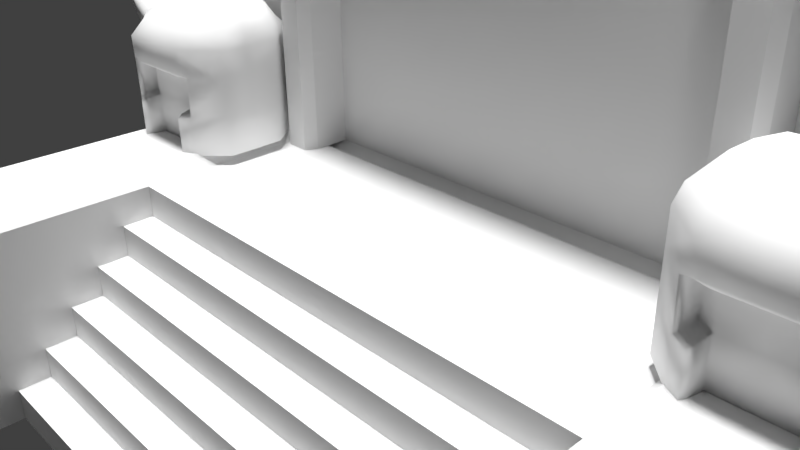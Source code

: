 # Source: portal.blend  (saved by Blender 2.77.0; exported with 4.5.12 LTS)
import bpy
from mathutils import Matrix  # noqa: F401  (used for matrix-valued properties, if any)

bpy.ops.wm.read_factory_settings(use_empty=True)
scene = bpy.context.scene
scene.name = 'Scene'

# ---- collections
col_collection_1 = bpy.data.collections.new('Collection 1'); scene.collection.children.link(col_collection_1)

# ---- materials (node trees are filled in below, after node groups)
mat_material = bpy.data.materials.new('Material')
mat_material.alpha_threshold = 0.0
mat_material.use_transparent_shadow = False
mat_material.roughness = 0.5
mat_material.line_color = (0.0, 0.0, 0.0, 1.0)

# ---- material node trees

# ---- world
world_world = bpy.data.worlds.new('World'); scene.world = world_world
world_world.color = (0.05088, 0.05088, 0.05088)
world_world.use_sun_shadow = False
world_world.sun_shadow_jitter_overblur = 0.0
world_world.cycles.sampling_method = 'MANUAL'

# ---- cameras
cam_camera = bpy.data.cameras.new('Camera')
cam_camera.clip_end = 100.0
cam_camera.lens = 35.0
cam_camera.sensor_width = 32.0
cam_camera.sensor_height = 18.0
cam_camera.ortho_scale = 7.314
cam_camera.dof.focus_distance = 0.0
cam_camera.dof.aperture_fstop = 128.0

# ---- lights
light_hemi_004 = bpy.data.lights.new('Hemi.004', 'SUN')
light_hemi_004.transmission_factor = 0.0
light_hemi_004.angle = 0.1993
light_hemi_004.energy = 1.0
light_hemi_004.shadow_buffer_clip_start = 0.5
light_hemi_004.shadow_soft_size = 0.1
light_hemi_004.shadow_cascade_max_distance = 1000.0
light_hemi_003 = bpy.data.lights.new('Hemi.003', 'SUN')
light_hemi_003.transmission_factor = 0.0
light_hemi_003.angle = 0.1993
light_hemi_003.energy = 1.0
light_hemi_003.shadow_buffer_clip_start = 0.5
light_hemi_003.shadow_soft_size = 0.1
light_hemi_003.shadow_cascade_max_distance = 1000.0
light_hemi_002 = bpy.data.lights.new('Hemi.002', 'SUN')
light_hemi_002.transmission_factor = 0.0
light_hemi_002.angle = 0.1993
light_hemi_002.energy = 1.0
light_hemi_002.shadow_buffer_clip_start = 0.5
light_hemi_002.shadow_soft_size = 0.1
light_hemi_002.shadow_cascade_max_distance = 1000.0
light_hemi_001 = bpy.data.lights.new('Hemi.001', 'SUN')
light_hemi_001.transmission_factor = 0.0
light_hemi_001.angle = 0.1993
light_hemi_001.energy = 1.0
light_hemi_001.shadow_buffer_clip_start = 0.5
light_hemi_001.shadow_soft_size = 0.1
light_hemi_001.shadow_cascade_max_distance = 1000.0
light_hemi = bpy.data.lights.new('Hemi', 'SUN')
light_hemi.transmission_factor = 0.0
light_hemi.angle = 0.1993
light_hemi.energy = 1.0
light_hemi.shadow_buffer_clip_start = 0.5
light_hemi.shadow_soft_size = 0.1
light_hemi.shadow_cascade_max_distance = 1000.0
light_lamp = bpy.data.lights.new('Lamp', 'POINT')
light_lamp.transmission_factor = 0.0
light_lamp.cutoff_distance = 30.0
light_lamp.energy = 100.0
light_lamp.shadow_buffer_clip_start = 1.001
light_lamp.shadow_soft_size = 0.1
light_lamp.shadow_maximum_resolution = 0.006
light_lamp.use_absolute_resolution = True

# ---- meshes
me_cube_004 = bpy.data.meshes.new('Cube.004')
me_cube_004.from_pydata([(0.0, 0.0, 2.1), (-1.0, 1.0, 0.0), (-1.0, -1.0, 0.0), (-1.3, -0.0009296, 0.0), (0.0, 0.0, -2.1), (0.0, 1.3, 0.0), (0.0, -1.3, 0.0), (1.0, 1.0, 0.0), (1.0, -1.0, 0.0), (1.3, -0.0009296, 0.0)], [], [(0, 5, 1), (0, 1, 3), (3, 2, 0), (0, 2, 6), (0, 7, 5), (0, 9, 7), (9, 0, 8), (0, 6, 8), (4, 1, 5), (4, 3, 1), (3, 4, 2), (4, 6, 2), (4, 5, 7), (4, 7, 9), (9, 8, 4), (4, 8, 6)])
_uv = me_cube_004.uv_layers.new(name='UVMap')
_uv.uv.foreach_set('vector', [0.11, 0.5858, 0.1106, 0.5858, 0.1106, 0.5864, 0.09927, 0.5793, 0.1003, 0.5793, 0.1003, 0.5803, 0.11, 0.5858, 0.1106, 0.5858, 0.1106, 0.5864, 0.09927, 0.5793, 0.1003, 0.5793, 0.1003, 0.5803, 0.09927, 0.5793, 0.1003, 0.5793, 0.1003, 0.5803, 0.11, 0.5858, 0.1106, 0.5858, 0.1106, 0.5864, 0.09927, 0.5793, 0.1003, 0.5793, 0.1003, 0.5803, 0.11, 0.5858, 0.1106, 0.5858, 0.1106, 0.5864, 0.11, 0.5858, 0.1106, 0.5858, 0.1106, 0.5864, 0.09927, 0.5793, 0.1003, 0.5793, 0.1003, 0.5803, 0.11, 0.5858, 0.1106, 0.5858, 0.1106, 0.5864, 0.09927, 0.5793, 0.1003, 0.5793, 0.1003, 0.5803, 0.09927, 0.5793, 0.1003, 0.5793, 0.1003, 0.5803, 0.11, 0.5858, 0.1106, 0.5858, 0.1106, 0.5864, 0.09927, 0.5793, 0.1003, 0.5793, 0.1003, 0.5803, 0.11, 0.5858, 0.1106, 0.5858, 0.1106, 0.5864])
me_cube_004.use_remesh_preserve_volume = False
me_cube_004.use_remesh_preserve_attributes = False
me_cube_004.use_mirror_vertex_groups = False
me_cube_004.update()
me_cube_003 = bpy.data.meshes.new('Cube.003')
me_cube_003.from_pydata([(-22.83, -4.267, -1.0), (-22.88, -4.267, 1.85), (-22.83, -3.167, -1.0), (-25.83, -1.667, 4.1), (-23.83, -3.167, -1.0), (-23.76, -3.946, 2.0), (-23.84, -4.796, -1.0), (-22.83, 0.6333, -1.0), (-22.93, -4.267, 4.0), (-23.83, 0.4333, -1.0), (-23.76, -3.946, 4.0), (-22.93, -5.167, 4.2), (-25.83, -1.667, 1.85), (-25.83, -1.667, -1.0), (-25.83, -3.367, 1.85), (-25.83, -3.367, -1.0), (-25.83, -3.367, 4.1), (-25.83, -1.667, 6.0), (-25.83, -3.367, 6.0), (-22.83, -1.167, -1.0), (-23.43, 3.533, 1.85), (-23.83, -1.167, -1.0), (-23.43, 3.533, -1.0), (-23.89, -4.771, 4.1), (-25.78, 0.5833, 1.85), (-25.78, 0.5833, -1.0), (-25.78, 0.5833, 4.1), (-25.78, 0.5833, 6.0), (-23.43, 3.533, 4.1), (-23.43, 3.533, 6.0), (-23.89, -4.771, 1.85), (-24.03, -3.167, -1.0), (-28.91, -1.602, 4.535), (-24.03, -1.167, -1.0), (-24.03, 0.4333, -1.0), (-23.03, -5.167, -1.0), (-23.03, -3.167, -1.0), (-23.03, -1.167, -1.0), (-23.03, 0.6333, -1.0), (-23.03, -5.167, 1.7), (-24.04, -5.142, -1.0), (-23.13, -5.567, 4.6), (-23.79, -5.354, 6.0), (-24.19, -5.117, 4.3), (-25.48, 0.7128, 7.0), (-24.09, -5.117, 1.65), (-23.27, 2.615, 7.0), (-25.57, -1.417, 7.0), (-23.23, -5.567, -1.0), (-23.23, -5.567, 1.5), (-23.02, -2.836, 8.0), (-23.12, -1.036, 8.6), (-25.57, -3.049, 7.0), (-24.86, -1.246, 8.0), (-23.52, 0.5844, 8.6), (-23.51, -4.482, 7.0), (-24.76, 0.5644, 8.0), (-23.42, 1.784, 8.0), (-18.83, -4.267, -1.0), (-18.78, -4.267, 1.85), (-18.83, -3.167, -1.0), (-20.83, 0.8333, -1.0), (-15.83, -1.667, 4.1), (-17.83, -3.167, -1.0), (-17.91, -3.946, 2.0), (-17.91, -4.846, -1.0), (-18.83, 0.6333, -1.0), (-20.83, -3.167, -1.0), (-20.83, -4.267, 1.85), (-20.83, -4.267, -1.0), (-18.73, -4.267, 4.0), (-17.83, 0.4333, -1.0), (-17.91, -3.946, 4.0), (-18.73, -5.167, 4.2), (-20.83, -4.267, 4.0), (-15.83, -1.667, 1.85), (-15.83, -1.667, -1.0), (-15.83, -3.367, 1.85), (-15.83, -3.367, -1.0), (-15.83, -3.367, 4.1), (-15.83, -1.667, 6.0), (-15.83, -3.367, 6.0), (-18.83, -1.167, -1.0), (-18.23, 3.533, 1.85), (-17.83, -1.167, -1.0), (-20.83, 3.833, 1.85), (-20.83, -1.167, -1.0), (-18.23, 3.533, -1.0), (-20.83, 3.833, -1.0), (-20.83, -5.167, 4.2), (-17.78, -4.771, 4.1), (-15.88, 0.5833, 1.85), (-15.88, 0.5833, -1.0), (-15.88, 0.5833, 4.1), (-15.88, 0.5833, 6.0), (-18.23, 3.533, 4.1), (-20.83, 3.833, 4.1), (-18.23, 3.533, 6.0), (-20.83, 3.833, 6.0), (-17.78, -4.771, 1.85), (-17.63, -3.167, -1.0), (-17.74, -4.746, -1.0), (-17.63, -1.167, -1.0), (-17.63, 0.4333, -1.0), (-18.63, -5.167, -1.0), (-18.63, -3.167, -1.0), (-18.63, -1.167, -1.0), (-18.63, 0.6333, -1.0), (-18.63, -5.167, 1.7), (-17.62, -5.142, -1.0), (-18.53, -5.567, 4.6), (-17.88, -5.354, 6.0), (-20.83, -5.567, 6.0), (-20.83, -5.567, 4.6), (-17.48, -5.117, 4.3), (-16.18, 0.7128, 7.0), (-17.58, -5.117, 1.65), (-18.4, 2.615, 7.0), (-20.83, 2.903, 7.0), (-16.09, -1.417, 7.0), (-18.43, -5.567, -1.0), (-18.43, -5.567, 1.5), (-18.64, -2.836, 8.0), (-18.55, -1.036, 8.6), (-16.09, -3.049, 7.0), (-20.83, -1.036, 8.6), (-20.83, -2.956, 8.0), (-16.81, -1.246, 8.0), (-18.15, 0.5844, 8.6), (-18.16, -4.482, 7.0), (-20.83, 0.7644, 8.6), (-16.91, 0.5644, 8.0), (-18.25, 1.784, 8.0), (-20.83, 1.964, 8.0), (-20.83, -5.263, 6.999), (-28.58, -1.602, 6.407), (-28.86, 0.6481, 4.527), (-28.53, 0.6481, 6.398), (-31.61, -1.096, 6.564), (-31.7, -1.096, 7.7), (-31.58, 0.2537, 6.567), (-31.68, 0.2537, 7.702)], [], [(36, 35, 6, 4), (39, 1, 5, 30), (68, 1, 0, 69), (31, 13, 33), (1, 68, 74, 8), (0, 2, 67, 69), (39, 30, 45, 49), (36, 4, 21, 37), (14, 12, 13, 15), (12, 14, 16, 3), (31, 6, 15, 13), (3, 16, 18, 17), (67, 2, 19, 86), (11, 89, 113, 41), (37, 21, 9, 38), (33, 13, 25, 34), (12, 3, 26, 24), (86, 19, 7, 61), (26, 3, 32, 136), (61, 7, 22, 88), (38, 9, 22), (34, 25, 22), (42, 112, 134, 55), (20, 22, 25, 24), (85, 20, 28, 96), (20, 85, 88, 22), (96, 28, 29, 98), (28, 20, 24, 26), (28, 26, 27, 29), (8, 74, 89, 11), (136, 32, 138, 140), (9, 34, 22), (21, 33, 34, 9), (4, 6, 31), (5, 10, 23, 30), (47, 52, 53), (23, 11, 41, 43), (4, 31, 33, 21), (52, 55, 50, 53), (13, 12, 24, 25), (15, 6, 40), (0, 1, 39, 35), (10, 8, 11, 23), (7, 38, 22), (19, 37, 38, 7), (35, 39, 49, 48), (46, 44, 56, 57), (5, 1, 8, 10), (2, 36, 37, 19), (118, 46, 57, 133), (2, 0, 35, 36), (29, 27, 44, 46), (45, 43, 16, 14), (41, 113, 112, 42), (98, 29, 46, 118), (16, 43, 42, 18), (27, 17, 47, 44), (40, 45, 14, 15), (48, 49, 45, 40), (43, 41, 42), (6, 35, 48, 40), (30, 23, 43, 45), (44, 47, 53, 56), (126, 125, 51, 50), (18, 42, 55, 52), (50, 51, 53), (55, 134, 126, 50), (51, 125, 130, 54), (54, 130, 133, 57), (56, 54, 57), (53, 51, 54, 56), (17, 18, 52, 47), (105, 63, 65, 104), (108, 99, 64, 59), (68, 69, 58, 59), (100, 102, 76), (59, 70, 74, 68), (58, 69, 67, 60), (108, 121, 116, 99), (105, 106, 84, 63), (77, 78, 76, 75), (75, 62, 79, 77), (100, 76, 78, 101), (62, 80, 81, 79), (67, 86, 82, 60), (73, 110, 113, 89), (106, 107, 71, 84), (102, 103, 92, 76), (75, 91, 93, 62), (86, 61, 66, 82), (62, 93, 94, 80), (61, 88, 87, 66), (107, 87, 71), (103, 87, 92), (111, 129, 134, 112), (83, 91, 92, 87), (85, 96, 95, 83), (83, 87, 88, 85), (96, 98, 97, 95), (95, 93, 91, 83), (95, 97, 94, 93), (70, 73, 89, 74), (101, 109, 65), (71, 87, 103), (84, 71, 103, 102), (63, 100, 101, 65), (64, 99, 90, 72), (119, 127, 124), (90, 114, 110, 73), (63, 84, 102, 100), (124, 127, 122, 129), (76, 92, 91, 75), (78, 109, 101), (58, 104, 108, 59), (72, 90, 73, 70), (66, 87, 107), (82, 66, 107, 106), (104, 120, 121, 108), (117, 132, 131, 115), (64, 72, 70, 59), (60, 82, 106, 105), (118, 133, 132, 117), (60, 105, 104, 58), (97, 117, 115, 94), (116, 77, 79, 114), (110, 111, 112, 113), (98, 118, 117, 97), (79, 81, 111, 114), (94, 115, 119, 80), (109, 78, 77, 116), (120, 109, 116, 121), (114, 111, 110), (65, 109, 120, 104), (99, 116, 114, 90), (115, 131, 127, 119), (126, 122, 123, 125), (81, 124, 129, 111), (122, 127, 123), (129, 122, 126, 134), (123, 128, 130, 125), (128, 132, 133, 130), (131, 132, 128), (127, 131, 128, 123), (80, 119, 124, 81), (17, 27, 137, 135), (3, 17, 135, 32), (27, 26, 136, 137), (138, 139, 141, 140), (135, 137, 141, 139), (32, 135, 139, 138), (137, 136, 140, 141)])
me_cube_003.polygons.foreach_set('use_smooth', [True] * 151)
_uv = me_cube_003.uv_layers.new(name='UVMap')
_uv.uv.foreach_set('vector', [0.09238, 0.6113, 0.09277, 0.6113, 0.09277, 0.6117, 0.09238, 0.6117, 0.1894, 0.6111, 0.1896, 0.6111, 0.1896, 0.6112, 0.1894, 0.6112, 0.1901, 0.6114, 0.1903, 0.6114, 0.1903, 0.6116, 0.1901, 0.6116, 0.09238, 0.6113, 0.09277, 0.6113, 0.09277, 0.6117, 0.1901, 0.6114, 0.1903, 0.6114, 0.1903, 0.6116, 0.1901, 0.6116, 0.09238, 0.6113, 0.09277, 0.6113, 0.09277, 0.6117, 0.09238, 0.6117, 0.09238, 0.6113, 0.09277, 0.6113, 0.09277, 0.6117, 0.09238, 0.6117, 0.09238, 0.6113, 0.09277, 0.6113, 0.09277, 0.6117, 0.09238, 0.6117, 0.09238, 0.6113, 0.09277, 0.6113, 0.09277, 0.6117, 0.09238, 0.6117, 0.09238, 0.6113, 0.09277, 0.6113, 0.09277, 0.6117, 0.09238, 0.6117, 0.09238, 0.6113, 0.09277, 0.6113, 0.09277, 0.6117, 0.09238, 0.6117, 0.09238, 0.6113, 0.09277, 0.6113, 0.09277, 0.6117, 0.09238, 0.6117, 0.09238, 0.6113, 0.09277, 0.6113, 0.09277, 0.6117, 0.09238, 0.6117, 0.09238, 0.6113, 0.09277, 0.6113, 0.09277, 0.6117, 0.09238, 0.6117, 0.09238, 0.6113, 0.09277, 0.6113, 0.09277, 0.6117, 0.09238, 0.6117, 0.09238, 0.6113, 0.09277, 0.6113, 0.09277, 0.6117, 0.09238, 0.6117, 0.09238, 0.6113, 0.09277, 0.6113, 0.09277, 0.6117, 0.09238, 0.6117, 0.09238, 0.6113, 0.09277, 0.6113, 0.09277, 0.6117, 0.09238, 0.6117, 0.09238, 0.6113, 0.09277, 0.6113, 0.09277, 0.6117, 0.09238, 0.6117, 0.09238, 0.6113, 0.09277, 0.6113, 0.09277, 0.6117, 0.09238, 0.6117, 0.09238, 0.6113, 0.09277, 0.6113, 0.09277, 0.6117, 0.09238, 0.6113, 0.09277, 0.6113, 0.09277, 0.6117, 0.09238, 0.6113, 0.09277, 0.6113, 0.09277, 0.6117, 0.09238, 0.6117, 0.09238, 0.6113, 0.09277, 0.6113, 0.09277, 0.6117, 0.09238, 0.6117, 0.09238, 0.6113, 0.09277, 0.6113, 0.09277, 0.6117, 0.09238, 0.6117, 0.09238, 0.6113, 0.09277, 0.6113, 0.09277, 0.6117, 0.09238, 0.6117, 0.09238, 0.6113, 0.09277, 0.6113, 0.09277, 0.6117, 0.09238, 0.6117, 0.09238, 0.6113, 0.09277, 0.6113, 0.09277, 0.6117, 0.09238, 0.6117, 0.09238, 0.6113, 0.09277, 0.6113, 0.09277, 0.6117, 0.09238, 0.6117, 0.1894, 0.6111, 0.1896, 0.6111, 0.1896, 0.6112, 0.1894, 0.6112, 0.09238, 0.6113, 0.09277, 0.6113, 0.09277, 0.6117, 0.09238, 0.6117, 0.09238, 0.6113, 0.09277, 0.6113, 0.09277, 0.6117, 0.09238, 0.6113, 0.09277, 0.6113, 0.09277, 0.6117, 0.09238, 0.6117, 0.09238, 0.6113, 0.09277, 0.6113, 0.09277, 0.6117, 0.1894, 0.6111, 0.1896, 0.6111, 0.1896, 0.6112, 0.1894, 0.6112, 0.09238, 0.6113, 0.09277, 0.6113, 0.09277, 0.6117, 0.09238, 0.6113, 0.09277, 0.6113, 0.09277, 0.6117, 0.09238, 0.6117, 0.09238, 0.6113, 0.09277, 0.6113, 0.09277, 0.6117, 0.09238, 0.6117, 0.09238, 0.6113, 0.09277, 0.6113, 0.09277, 0.6117, 0.09238, 0.6117, 0.09238, 0.6113, 0.09277, 0.6113, 0.09277, 0.6117, 0.09238, 0.6117, 0.09238, 0.6113, 0.09277, 0.6113, 0.09277, 0.6117, 0.1894, 0.6111, 0.1896, 0.6111, 0.1896, 0.6112, 0.1894, 0.6112, 0.1894, 0.6111, 0.1896, 0.6111, 0.1896, 0.6112, 0.1894, 0.6112, 0.09238, 0.6113, 0.09277, 0.6113, 0.09277, 0.6117, 0.09238, 0.6113, 0.09277, 0.6113, 0.09277, 0.6117, 0.09238, 0.6117, 0.09238, 0.6113, 0.09277, 0.6113, 0.09277, 0.6117, 0.09238, 0.6117, 0.09238, 0.6113, 0.09277, 0.6113, 0.09277, 0.6117, 0.09238, 0.6117, 0.1901, 0.6114, 0.1903, 0.6114, 0.1903, 0.6116, 0.1901, 0.6116, 0.09238, 0.6113, 0.09277, 0.6113, 0.09277, 0.6117, 0.09238, 0.6117, 0.09238, 0.6113, 0.09277, 0.6113, 0.09277, 0.6117, 0.09238, 0.6117, 0.09238, 0.6113, 0.09277, 0.6113, 0.09277, 0.6117, 0.09238, 0.6117, 0.09238, 0.6113, 0.09277, 0.6113, 0.09277, 0.6117, 0.09238, 0.6117, 0.09238, 0.6113, 0.09277, 0.6113, 0.09277, 0.6117, 0.09238, 0.6117, 0.09238, 0.6113, 0.09277, 0.6113, 0.09277, 0.6117, 0.09238, 0.6117, 0.09238, 0.6113, 0.09277, 0.6113, 0.09277, 0.6117, 0.09238, 0.6117, 0.09238, 0.6113, 0.09277, 0.6113, 0.09277, 0.6117, 0.09238, 0.6117, 0.09238, 0.6113, 0.09277, 0.6113, 0.09277, 0.6117, 0.09238, 0.6117, 0.09238, 0.6113, 0.09277, 0.6113, 0.09277, 0.6117, 0.09238, 0.6117, 0.09238, 0.6113, 0.09277, 0.6113, 0.09277, 0.6117, 0.09238, 0.6117, 0.09238, 0.6113, 0.09277, 0.6113, 0.09277, 0.6117, 0.09238, 0.6113, 0.09277, 0.6113, 0.09277, 0.6117, 0.09238, 0.6117, 0.09238, 0.6113, 0.09277, 0.6113, 0.09277, 0.6117, 0.09238, 0.6117, 0.09238, 0.6113, 0.09277, 0.6113, 0.09277, 0.6117, 0.09238, 0.6117, 0.09238, 0.6113, 0.09277, 0.6113, 0.09277, 0.6117, 0.09238, 0.6117, 0.09238, 0.6113, 0.09277, 0.6113, 0.09277, 0.6117, 0.09238, 0.6117, 0.09238, 0.6113, 0.09277, 0.6113, 0.09277, 0.6117, 0.09238, 0.6113, 0.09277, 0.6113, 0.09277, 0.6117, 0.09238, 0.6117, 0.09238, 0.6113, 0.09277, 0.6113, 0.09277, 0.6117, 0.09238, 0.6117, 0.09238, 0.6113, 0.09277, 0.6113, 0.09277, 0.6117, 0.09238, 0.6117, 0.09238, 0.6113, 0.09277, 0.6113, 0.09277, 0.6117, 0.09238, 0.6113, 0.09277, 0.6113, 0.09277, 0.6117, 0.09238, 0.6117, 0.09238, 0.6113, 0.09277, 0.6113, 0.09277, 0.6117, 0.09238, 0.6117, 0.09238, 0.6113, 0.09277, 0.6113, 0.09277, 0.6117, 0.09238, 0.6117, 0.1894, 0.6111, 0.1896, 0.6111, 0.1896, 0.6112, 0.1894, 0.6112, 0.1901, 0.6114, 0.1903, 0.6114, 0.1903, 0.6116, 0.1901, 0.6116, 0.09238, 0.6113, 0.09277, 0.6113, 0.09277, 0.6117, 0.1901, 0.6114, 0.1903, 0.6114, 0.1903, 0.6116, 0.1901, 0.6116, 0.09238, 0.6113, 0.09277, 0.6113, 0.09277, 0.6117, 0.09238, 0.6117, 0.09238, 0.6113, 0.09277, 0.6113, 0.09277, 0.6117, 0.09238, 0.6117, 0.09238, 0.6113, 0.09277, 0.6113, 0.09277, 0.6117, 0.09238, 0.6117, 0.09238, 0.6113, 0.09277, 0.6113, 0.09277, 0.6117, 0.09238, 0.6117, 0.09238, 0.6113, 0.09277, 0.6113, 0.09277, 0.6117, 0.09238, 0.6117, 0.09238, 0.6113, 0.09277, 0.6113, 0.09277, 0.6117, 0.09238, 0.6117, 0.09238, 0.6113, 0.09277, 0.6113, 0.09277, 0.6117, 0.09238, 0.6117, 0.09238, 0.6113, 0.09277, 0.6113, 0.09277, 0.6117, 0.09238, 0.6117, 0.09238, 0.6113, 0.09277, 0.6113, 0.09277, 0.6117, 0.09238, 0.6117, 0.09238, 0.6113, 0.09277, 0.6113, 0.09277, 0.6117, 0.09238, 0.6117, 0.09238, 0.6113, 0.09277, 0.6113, 0.09277, 0.6117, 0.09238, 0.6117, 0.09238, 0.6113, 0.09277, 0.6113, 0.09277, 0.6117, 0.09238, 0.6117, 0.09238, 0.6113, 0.09277, 0.6113, 0.09277, 0.6117, 0.09238, 0.6117, 0.09238, 0.6113, 0.09277, 0.6113, 0.09277, 0.6117, 0.09238, 0.6117, 0.09238, 0.6113, 0.09277, 0.6113, 0.09277, 0.6117, 0.09238, 0.6117, 0.09238, 0.6113, 0.09277, 0.6113, 0.09277, 0.6117, 0.09238, 0.6113, 0.09277, 0.6113, 0.09277, 0.6117, 0.09238, 0.6113, 0.09277, 0.6113, 0.09277, 0.6117, 0.09238, 0.6117, 0.09238, 0.6113, 0.09277, 0.6113, 0.09277, 0.6117, 0.09238, 0.6117, 0.09238, 0.6113, 0.09277, 0.6113, 0.09277, 0.6117, 0.09238, 0.6117, 0.09238, 0.6113, 0.09277, 0.6113, 0.09277, 0.6117, 0.09238, 0.6117, 0.09238, 0.6113, 0.09277, 0.6113, 0.09277, 0.6117, 0.09238, 0.6117, 0.09238, 0.6113, 0.09277, 0.6113, 0.09277, 0.6117, 0.09238, 0.6117, 0.09238, 0.6113, 0.09277, 0.6113, 0.09277, 0.6117, 0.09238, 0.6117, 0.1894, 0.6111, 0.1896, 0.6111, 0.1896, 0.6112, 0.1894, 0.6112, 0.09238, 0.6113, 0.09277, 0.6113, 0.09277, 0.6117, 0.09238, 0.6113, 0.09277, 0.6113, 0.09277, 0.6117, 0.09238, 0.6113, 0.09277, 0.6113, 0.09277, 0.6117, 0.09238, 0.6117, 0.09238, 0.6113, 0.09277, 0.6113, 0.09277, 0.6117, 0.09238, 0.6117, 0.1894, 0.6111, 0.1896, 0.6111, 0.1896, 0.6112, 0.1894, 0.6112, 0.09238, 0.6113, 0.09277, 0.6113, 0.09277, 0.6117, 0.09238, 0.6113, 0.09277, 0.6113, 0.09277, 0.6117, 0.09238, 0.6117, 0.09238, 0.6113, 0.09277, 0.6113, 0.09277, 0.6117, 0.09238, 0.6117, 0.09238, 0.6113, 0.09277, 0.6113, 0.09277, 0.6117, 0.09238, 0.6117, 0.09238, 0.6113, 0.09277, 0.6113, 0.09277, 0.6117, 0.09238, 0.6117, 0.09238, 0.6113, 0.09277, 0.6113, 0.09277, 0.6117, 0.1894, 0.6111, 0.1896, 0.6111, 0.1896, 0.6112, 0.1894, 0.6112, 0.1894, 0.6111, 0.1896, 0.6111, 0.1896, 0.6112, 0.1894, 0.6112, 0.09238, 0.6113, 0.09277, 0.6113, 0.09277, 0.6117, 0.09238, 0.6113, 0.09277, 0.6113, 0.09277, 0.6117, 0.09238, 0.6117, 0.09238, 0.6113, 0.09277, 0.6113, 0.09277, 0.6117, 0.09238, 0.6117, 0.09238, 0.6113, 0.09277, 0.6113, 0.09277, 0.6117, 0.09238, 0.6117, 0.1901, 0.6114, 0.1903, 0.6114, 0.1903, 0.6116, 0.1901, 0.6116, 0.09238, 0.6113, 0.09277, 0.6113, 0.09277, 0.6117, 0.09238, 0.6117, 0.09238, 0.6113, 0.09277, 0.6113, 0.09277, 0.6117, 0.09238, 0.6117, 0.09238, 0.6113, 0.09277, 0.6113, 0.09277, 0.6117, 0.09238, 0.6117, 0.09238, 0.6113, 0.09277, 0.6113, 0.09277, 0.6117, 0.09238, 0.6117, 0.09238, 0.6113, 0.09277, 0.6113, 0.09277, 0.6117, 0.09238, 0.6117, 0.09238, 0.6113, 0.09277, 0.6113, 0.09277, 0.6117, 0.09238, 0.6117, 0.09238, 0.6113, 0.09277, 0.6113, 0.09277, 0.6117, 0.09238, 0.6117, 0.09238, 0.6113, 0.09277, 0.6113, 0.09277, 0.6117, 0.09238, 0.6117, 0.09238, 0.6113, 0.09277, 0.6113, 0.09277, 0.6117, 0.09238, 0.6117, 0.09238, 0.6113, 0.09277, 0.6113, 0.09277, 0.6117, 0.09238, 0.6117, 0.09238, 0.6113, 0.09277, 0.6113, 0.09277, 0.6117, 0.09238, 0.6117, 0.09238, 0.6113, 0.09277, 0.6113, 0.09277, 0.6117, 0.09238, 0.6113, 0.09277, 0.6113, 0.09277, 0.6117, 0.09238, 0.6117, 0.09238, 0.6113, 0.09277, 0.6113, 0.09277, 0.6117, 0.09238, 0.6117, 0.09238, 0.6113, 0.09277, 0.6113, 0.09277, 0.6117, 0.09238, 0.6117, 0.09238, 0.6113, 0.09277, 0.6113, 0.09277, 0.6117, 0.09238, 0.6117, 0.09238, 0.6113, 0.09277, 0.6113, 0.09277, 0.6117, 0.09238, 0.6117, 0.09238, 0.6113, 0.09277, 0.6113, 0.09277, 0.6117, 0.09238, 0.6113, 0.09277, 0.6113, 0.09277, 0.6117, 0.09238, 0.6117, 0.09238, 0.6113, 0.09277, 0.6113, 0.09277, 0.6117, 0.09238, 0.6117, 0.09238, 0.6113, 0.09277, 0.6113, 0.09277, 0.6117, 0.09238, 0.6117, 0.09238, 0.6113, 0.09277, 0.6113, 0.09277, 0.6117, 0.09238, 0.6113, 0.09277, 0.6113, 0.09277, 0.6117, 0.09238, 0.6117, 0.09238, 0.6113, 0.09277, 0.6113, 0.09277, 0.6117, 0.09238, 0.6117, 0.09238, 0.6113, 0.09277, 0.6113, 0.09277, 0.6117, 0.09238, 0.6117, 0.09238, 0.6113, 0.09277, 0.6113, 0.09277, 0.6117, 0.09238, 0.6117, 0.09238, 0.6113, 0.09277, 0.6113, 0.09277, 0.6117, 0.09238, 0.6117, 0.09238, 0.6113, 0.09277, 0.6113, 0.09277, 0.6117, 0.09238, 0.6117, 0.09238, 0.6113, 0.09277, 0.6113, 0.09277, 0.6117, 0.09238, 0.6117, 0.09238, 0.6113, 0.09277, 0.6113, 0.09277, 0.6117, 0.09238, 0.6117, 0.09238, 0.6113, 0.09277, 0.6113, 0.09277, 0.6117, 0.09238, 0.6117])
me_cube_003.use_remesh_preserve_volume = False
me_cube_003.use_remesh_preserve_attributes = False
me_cube_003.use_mirror_vertex_groups = False
me_cube_003.update()
me_cube_002 = bpy.data.meshes.new('Cube.002')
me_cube_002.from_pydata([(0.0, 0.0, 2.1), (-1.0, 1.0, 0.0), (-1.0, -1.0, 0.0), (-1.3, -0.0009296, 0.0), (0.0, 0.0, -2.1), (0.0, 1.3, 0.0), (0.0, -1.3, 0.0), (1.0, 1.0, 0.0), (1.0, -1.0, 0.0), (1.3, -0.0009296, 0.0)], [], [(0, 5, 1), (0, 1, 3), (3, 2, 0), (0, 2, 6), (0, 7, 5), (0, 9, 7), (9, 0, 8), (0, 6, 8), (4, 1, 5), (4, 3, 1), (3, 4, 2), (4, 6, 2), (4, 5, 7), (4, 7, 9), (9, 8, 4), (4, 8, 6)])
_uv = me_cube_002.uv_layers.new(name='UVMap')
_uv.uv.foreach_set('vector', [0.11, 0.5858, 0.1106, 0.5858, 0.1106, 0.5864, 0.09927, 0.5793, 0.1003, 0.5793, 0.1003, 0.5803, 0.11, 0.5858, 0.1106, 0.5858, 0.1106, 0.5864, 0.09927, 0.5793, 0.1003, 0.5793, 0.1003, 0.5803, 0.09927, 0.5793, 0.1003, 0.5793, 0.1003, 0.5803, 0.11, 0.5858, 0.1106, 0.5858, 0.1106, 0.5864, 0.09927, 0.5793, 0.1003, 0.5793, 0.1003, 0.5803, 0.11, 0.5858, 0.1106, 0.5858, 0.1106, 0.5864, 0.11, 0.5858, 0.1106, 0.5858, 0.1106, 0.5864, 0.09927, 0.5793, 0.1003, 0.5793, 0.1003, 0.5803, 0.11, 0.5858, 0.1106, 0.5858, 0.1106, 0.5864, 0.09927, 0.5793, 0.1003, 0.5793, 0.1003, 0.5803, 0.09927, 0.5793, 0.1003, 0.5793, 0.1003, 0.5803, 0.11, 0.5858, 0.1106, 0.5858, 0.1106, 0.5864, 0.09927, 0.5793, 0.1003, 0.5793, 0.1003, 0.5803, 0.11, 0.5858, 0.1106, 0.5858, 0.1106, 0.5864])
me_cube_002.use_remesh_preserve_volume = False
me_cube_002.use_remesh_preserve_attributes = False
me_cube_002.use_mirror_vertex_groups = False
me_cube_002.update()
me_cube = bpy.data.meshes.new('Cube')
me_cube.from_pydata([(0.0, -2.0, -1.0), (0.0, 4.0, -0.5), (-4.0, -1.0, -0.5), (-4.0, 2.0, -0.5), (-4.0, 2.0, -1.0), (-4.0, -1.0, -1.0), (-4.0, -1.0, 0.0), (-4.0, 2.0, 0.0), (0.0, 4.0, -1.0), (0.0, -1.0, -0.5), (0.0, 2.0, 0.0), (0.0, -1.0, 0.0), (-4.0, -2.0, -1.0), (-4.0, 2.4, -0.5), (-4.0, 2.0, -1.5), (-4.0, -1.0, -1.5), (-4.0, -2.0, -1.5), (-4.0, 2.4, -1.0), (-4.0, 2.0, -2.0), (-4.0, -1.0, -2.0), (0.0, -2.0, -1.5), (-4.0, 2.4, 4.768e-08), (-4.0, 2.0, -2.5), (-4.0, -1.0, -2.5), (0.0, -1.0, -3.0), (0.0, 2.0, -3.0), (-4.0, 2.0, -3.0), (-4.0, -1.0, -3.0), (0.0, -1.5, -1.0), (-4.0, -1.5, -0.5), (-4.0, -1.5, -1.0), (0.0, -1.5, -0.5), (0.0, -2.5, -2.0), (-4.0, -1.5, -1.5), (-4.0, -2.5, -1.5), (-4.0, -1.5, -2.0), (0.0, -2.5, -1.5), (-4.0, -1.5, -2.5), (0.0, -1.5, -3.0), (-4.0, -1.5, -3.0), (-4.0, -2.0, -2.0), (-4.0, -2.0, -2.5), (0.0, -2.0, -3.0), (-4.0, -2.0, -3.0), (-4.0, -2.5, -2.0), (0.0, -3.5, -2.5), (-4.0, -2.5, -2.5), (0.0, -2.5, -3.0), (-4.0, -2.5, -3.0), (0.0, -3.0, -2.0), (-4.0, -3.0, -2.0), (0.0, -3.0, -2.5), (-4.0, -3.0, -2.5), (0.0, -3.0, -3.0), (-4.0, -3.0, -3.0), (-4.0, -3.5, -2.5), (0.0, -3.5, -3.0), (-4.0, -3.5, -3.0), (-6.0, -1.0, -0.5), (-6.0, 2.0, -0.5), (-6.0, 2.0, -1.0), (-6.0, -1.0, -1.0), (-6.0, -1.0, -3.179e-07), (-6.0, 2.0, -3.179e-07), (-6.0, 2.0, -1.5), (-6.0, -1.0, -1.5), (-6.0, 2.0, -2.0), (-6.0, -1.0, -2.0), (-6.0, 2.0, -2.5), (-6.0, -1.0, -2.5), (-6.0, 2.0, -3.0), (-6.0, -1.0, -3.0), (-4.2, 2.0, -3.0), (-4.2, 2.0, 0.2), (-4.2, -1.0, 0.2), (-4.2, -1.0, -3.0), (-5.82, 2.0, -3.0), (-5.82, -1.0, -3.0), (-5.82, 2.0, 0.2), (-5.82, -1.0, 0.2), (-4.0, -3.5, -0.5), (-4.0, -3.5, -1.0), (-4.0, -3.5, 1.159e-07), (-4.0, -3.5, -1.5), (-4.0, -3.5, -2.0), (-4.0, -3.5, -2.5), (-4.0, -3.5, -3.0), (-6.0, -3.5, -0.5), (-6.0, -3.5, -1.0), (-6.0, -3.5, -2.02e-07), (-6.0, -3.5, -1.5), (-6.0, -3.5, -2.0), (-6.0, -3.5, -2.5), (-6.0, -3.5, -3.0), (-6.0, -4.94, -1.257e-07), (-4.0, -4.94, -0.5), (-4.2, -3.5, 0.2), (-6.0, -4.94, -0.5), (-4.0, -4.94, -1.0), (-4.2, -3.5, -3.0), (-6.0, -4.94, -1.0), (-4.2, -4.94, -3.0), (-4.0, -4.94, -1.5), (-5.82, -3.5, -3.0), (-5.82, -4.94, -3.0), (-6.0, -4.94, -1.5), (-5.82, -3.5, 0.2), (-6.0, -4.94, -2.0), (-4.2, -5.1, -2.5), (-4.2, -5.1, -2.0), (-4.2, -5.1, -0.5), (-4.2, -5.1, -1.0), (-4.2, -5.1, -3.0), (-4.2, -5.1, -1.5), (-5.82, -5.1, -2.0), (-5.82, -5.1, -0.5), (-5.82, -5.1, -3.0), (-5.82, -5.1, -1.5), (-5.82, -5.1, -2.5), (-5.82, -5.1, -1.0), (-4.0, -4.94, -3.0), (-4.0, -4.94, 1.922e-07), (-4.2, -4.94, 0.2), (-5.82, -4.94, 0.2), (-4.0, -4.94, -2.5), (-4.0, -4.94, -2.0), (-6.0, -4.94, -2.5), (-6.0, -4.94, -3.0), (-4.2, -5.1, 2.086e-07), (-5.82, -5.1, -5.96e-08), (-4.2, 2.2, -3.0), (-4.2, 2.2, 0.0), (-6.0, 3.8, -3.835e-08), (-6.0, 3.8, -1.0), (-6.0, 3.8, -0.5), (-4.0, 3.8, -3.0), (-4.0, 3.8, -2.5), (-5.82, 2.2, -3.0), (-4.0, 3.8, -2.0), (-5.82, 2.2, -2.533e-07), (-4.0, 3.8, -1.5), (-4.0, 3.8, 2.795e-07), (-4.0, 3.8, -1.0), (-4.0, 3.8, -0.5), (-4.0, 2.4, -0.5), (-4.0, 2.4, -1.0), (-4.0, 2.4, 5.702e-08), (-4.0, 2.4, -1.5), (-4.0, 2.4, -2.0), (-4.0, 2.4, -2.5), (-4.0, 2.4, -3.0), (-6.0, 2.4, -0.5), (-6.0, 2.4, -1.0), (-6.0, 2.4, -2.609e-07), (-6.0, 2.4, -1.5), (-6.0, 2.4, -2.0), (-6.0, 2.4, -2.5), (-6.0, 2.4, -3.0), (-4.2, 2.4, -3.0), (-4.0, 2.2, -0.1), (-5.82, 2.4, -3.0), (-4.0, 2.2, -1.0), (-4.2, 2.2, -3.0), (-4.2, 2.2, -2.5), (-6.0, 3.8, -1.5), (-6.0, 3.8, -2.0), (-6.0, 3.8, -2.5), (-6.0, 3.8, -3.0), (-4.2, 3.8, -3.0), (-4.0, 2.2, -0.5), (-5.82, 3.8, -3.0), (-4.0, 3.8, -1.0), (-4.2, 2.2, -2.0), (-4.2, 2.2, -1.5), (-4.2, 2.2, -1.0), (-4.2, 2.2, -0.5), (-4.2, 4.0, -3.0), (-4.2, 4.0, 2.861e-07), (-4.2, 4.0, -0.5), (-4.2, 4.0, -2.5), (-4.2, 4.0, -2.0), (-4.2, 4.0, -1.5), (-4.2, 4.0, -1.0), (-5.82, 4.0, -3.0), (-5.82, 4.0, -0.5), (-5.82, 4.0, 3.278e-08), (-5.82, 4.0, -2.5), (-5.82, 4.0, -2.0), (-5.82, 4.0, -1.5), (-5.82, 4.0, -1.0), (-5.82, 2.2, -0.5), (-5.82, 2.2, -1.0), (-5.82, 2.2, -1.5), (-5.82, 2.2, -2.0), (-5.82, 2.2, -2.5), (-5.82, 2.2, -3.0), (-4.2, 2.2, 4.0), (-6.0, 3.8, 4.0), (-5.82, 2.2, 4.0), (-4.0, 3.8, 4.0), (-4.0, 2.4, 4.0), (-6.0, 2.4, 4.0), (-4.2, 2.4, 4.2), (-5.82, 2.4, 4.2), (-4.2, 3.8, 4.2), (-5.82, 3.8, 4.2), (-4.2, 4.0, 4.0), (-5.82, 4.0, 4.0), (-4.0, 3.8, -0.5), (0.0, 2.2, -0.1), (-4.0, 3.8, 2.146e-07), (-4.0, 2.2, -1.5), (-4.0, 2.2, -2.0), (-4.0, 2.2, -2.5), (0.0, 2.2, -3.0), (-4.0, 2.2, -3.0), (0.0, 2.4, 4.768e-08), (-4.0, 4.0, -0.5), (-4.0, 2.4, -1.5), (-4.0, 4.0, -1.0), (-4.0, 2.4, -2.0), (-4.0, 4.0, -0.1), (-4.0, 2.4, -2.5), (0.0, 2.4, -3.0), (-4.0, 2.4, -3.0), (0.0, 3.8, 2.146e-07), (-4.0, 3.8, -1.5), (-4.0, 3.8, -2.0), (-4.0, 3.8, -2.5), (0.0, 3.8, -3.0), (-4.0, 3.8, -3.0), (0.0, 4.0, -0.1), (0.0, 4.0, -1.5), (-4.0, 4.0, -1.5), (0.0, 4.0, -2.0), (-4.0, 4.0, -2.0), (0.0, 4.0, -2.5), (-4.0, 4.0, -2.5), (0.0, 4.0, -3.0), (-4.0, 4.0, -3.0), (-4.0, 2.4, 4.7), (-4.009, 2.4, 5.454), (-4.0, 3.8, 4.7), (0.0, 2.4, 5.4), (0.0, 3.8, 5.4), (-3.4, -1.0, -0.5), (-3.4, 2.0, 0.0), (-3.4, -1.0, 0.0), (-3.4, -2.0, -1.0), (-3.4, -1.0, -3.0), (-3.4, 2.0, -3.0), (-3.4, -1.5, -0.5), (-3.4, -1.5, -1.0), (-3.4, -1.5, -3.0), (-3.4, -2.5, -1.5), (-3.4, -2.0, -1.5), (-3.4, -2.0, -3.0), (-3.4, -2.5, -2.0), (-3.4, -2.5, -3.0), (-3.4, -3.0, -2.0), (-3.4, -3.0, -2.5), (-3.4, -3.0, -3.0), (-3.4, -3.5, -2.5), (-3.4, -3.5, -3.0), (-3.4, 2.2, -0.1), (-3.4, 2.2, -3.0), (-3.4, 2.4, 4.768e-08), (-3.4, 4.0, -0.5), (-3.4, 2.4, -3.0), (-3.4, 3.8, 2.146e-07), (-3.4, 3.8, -3.0), (-3.4, 4.0, -0.1), (-3.4, 4.0, -1.0), (-3.4, 4.0, -1.5), (-3.4, 4.0, -2.0), (-3.4, 4.0, -2.5), (-3.4, 4.0, -3.0), (-3.4, 2.4, 5.4), (-3.4, 3.8, 5.4), (-4.009, 3.8, 5.454), (0.0, 2.4, 6.154), (0.0, 3.8, 6.154), (-3.409, 2.4, 6.054), (-3.409, 3.8, 6.054), (-4.0, 1.8, 4.768e-08), (-4.0, 1.8, 5.702e-08), (-4.0, 1.8, 4.7), (-4.009, 1.8, 5.454), (0.0, 1.8, 5.4), (-3.4, 1.8, 4.768e-08), (-3.4, 1.8, 5.4), (0.0, 1.8, 6.154), (-3.409, 1.8, 6.054), (-3.9, 1.6, 4.136e-08), (-3.9, 1.6, 4.7), (-3.909, 1.6, 5.454), (0.0, 1.6, 5.5), (-3.5, 1.6, 4.136e-08), (-3.5, 1.6, 5.5), (0.0, 1.6, 6.054), (-3.409, 1.6, 5.954)], [(146, 285)], [(246, 7, 6, 247), (245, 2, 29, 251), (245, 247, 6, 2), (4, 3, 169, 161), (250, 26, 215, 265), (5, 15, 33, 30), (246, 10, 209, 264), (14, 4, 161, 211), (23, 27, 39, 37), (19, 23, 37, 35), (2, 5, 30, 29), (3, 7, 159, 169), (250, 249, 27, 26), (67, 69, 92, 91), (18, 14, 211, 212), (252, 30, 12, 248), (251, 29, 30, 252), (37, 39, 43, 41), (30, 33, 16, 12), (253, 38, 42, 256), (15, 19, 35, 33), (249, 24, 38, 253), (248, 12, 16, 255), (16, 40, 44, 34), (40, 41, 46, 44), (256, 42, 47, 258), (35, 37, 41, 40), (33, 35, 40, 16), (44, 46, 52, 50), (254, 34, 44, 257), (258, 47, 53, 261), (41, 43, 48, 46), (255, 16, 34, 254), (259, 50, 52, 260), (261, 53, 56, 263), (46, 48, 54, 52), (257, 44, 50, 259), (262, 55, 57, 263), (52, 54, 57, 55), (260, 52, 55, 262), (58, 59, 60, 61), (58, 62, 63, 59), (61, 60, 64, 65), (65, 64, 66, 67), (67, 66, 68, 69), (69, 68, 70, 71), (79, 78, 63, 62), (27, 23, 85, 86), (76, 77, 71, 70), (2, 6, 82, 80), (74, 79, 106, 96), (15, 5, 81, 83), (61, 65, 90, 88), (19, 15, 83, 84), (5, 2, 80, 81), (58, 61, 88, 87), (71, 77, 103, 93), (26, 27, 75, 72), (75, 27, 86, 99), (6, 7, 73, 74), (69, 71, 93, 92), (72, 76, 137, 130), (78, 73, 131, 139), (62, 58, 87, 89), (65, 67, 91, 90), (79, 62, 89, 106), (6, 74, 96, 82), (72, 75, 77, 76), (77, 75, 99, 103), (74, 73, 78, 79), (23, 19, 84, 85), (104, 101, 112, 116), (112, 108, 118, 116), (113, 111, 119, 117), (109, 113, 117, 114), (111, 110, 115, 119), (108, 109, 114, 118), (92, 93, 127, 126), (85, 84, 125, 124), (96, 106, 123, 122), (82, 96, 122, 121), (86, 85, 124, 120), (106, 89, 94, 123), (80, 82, 121, 95), (89, 87, 97, 94), (81, 80, 95, 98), (87, 88, 100, 97), (99, 86, 120, 101), (83, 81, 98, 102), (93, 103, 104, 127), (88, 90, 105, 100), (84, 83, 102, 125), (90, 91, 107, 105), (103, 99, 101, 104), (91, 92, 126, 107), (111, 98, 95, 110), (113, 102, 98, 111), (109, 125, 102, 113), (108, 124, 125, 109), (112, 120, 124, 108), (101, 120, 112), (116, 127, 104), (118, 126, 127, 116), (114, 107, 126, 118), (117, 105, 107, 114), (119, 100, 105, 117), (115, 97, 100, 119), (115, 110, 128, 129), (97, 115, 129, 94), (121, 128, 110, 95), (121, 122, 128), (123, 94, 129), (123, 129, 128, 122), (212, 211, 218, 220), (130, 137, 160, 158), (78, 139, 63), (156, 155, 165, 166), (177, 185, 207, 206), (145, 147, 140, 142), (155, 154, 164, 165), (141, 177, 206, 199), (150, 158, 168, 135), (154, 152, 133, 164), (132, 153, 201, 197), (151, 153, 132, 134), (158, 160, 170, 168), (146, 144, 143, 141), (152, 151, 134, 133), (160, 157, 167, 170), (149, 150, 135, 136), (144, 145, 142, 143), (148, 149, 136, 138), (157, 156, 166, 167), (147, 148, 138, 140), (184, 189, 133, 134), (164, 188, 187, 165), (139, 131, 196, 198), (166, 186, 183, 167), (136, 135, 176, 179), (7, 131, 73), (140, 138, 180, 181), (142, 140, 181, 182), (168, 170, 183, 176), (143, 142, 182, 178), (153, 139, 198, 201), (138, 136, 179, 180), (165, 187, 186, 166), (133, 189, 188, 164), (134, 132, 185, 184), (141, 143, 178, 177), (146, 141, 199, 200), (185, 132, 197, 207), (178, 182, 189, 184), (177, 178, 184, 185), (179, 176, 183, 186), (180, 179, 186, 187), (181, 180, 187, 188), (182, 181, 188, 189), (144, 146, 131, 175), (3, 175, 131, 7), (145, 144, 175, 174), (4, 174, 175, 3), (147, 145, 174, 173), (14, 173, 174, 4), (148, 147, 173, 172), (18, 172, 173, 14), (149, 148, 172, 163), (22, 163, 172, 18), (150, 149, 163, 162), (26, 162, 163, 22), (70, 68, 194, 195), (157, 195, 194, 156), (156, 194, 193, 155), (68, 66, 193, 194), (66, 64, 192, 193), (155, 193, 192, 154), (64, 60, 191, 192), (154, 192, 191, 152), (60, 59, 190, 191), (152, 191, 190, 151), (59, 63, 139, 190), (151, 190, 139, 153), (131, 146, 200, 196), (198, 196, 202, 203), (203, 202, 204, 205), (201, 203, 205, 197), (202, 200, 199, 204), (205, 204, 206, 207), (205, 207, 197), (199, 206, 204), (196, 200, 202), (198, 203, 201), (161, 169, 13, 17), (264, 209, 216, 266), (215, 213, 222, 224), (211, 161, 17, 218), (265, 215, 224, 268), (26, 22, 213, 215), (22, 18, 212, 213), (220, 218, 226, 227), (269, 210, 242, 278), (224, 222, 228, 230), (218, 17, 171, 226), (268, 224, 230, 270), (222, 220, 227, 228), (213, 212, 220, 222), (169, 159, 21, 13), (226, 171, 219, 233), (208, 210, 221, 217), (270, 230, 239, 276), (228, 227, 235, 237), (227, 226, 233, 235), (269, 225, 231, 271), (17, 13, 208, 171), (13, 21, 210, 208), (271, 267, 217, 221), (267, 1, 8, 272), (272, 8, 232, 273), (273, 232, 234, 274), (274, 234, 236, 275), (275, 236, 238, 276), (230, 228, 237, 239), (171, 208, 217, 219), (131, 159, 7), (146, 159, 131), (241, 240, 286, 287), (210, 21, 240, 242), (266, 216, 243, 277), (277, 243, 288, 290), (266, 277, 290, 289), (237, 275, 276, 239), (235, 274, 275, 237), (233, 273, 274, 235), (219, 272, 273, 233), (217, 267, 272, 219), (231, 1, 267, 271), (210, 269, 271, 221), (229, 270, 276, 238), (223, 268, 270, 229), (225, 269, 278, 244), (214, 265, 268, 223), (159, 264, 266, 21), (51, 260, 262, 45), (45, 262, 263, 56), (32, 257, 259, 49), (54, 261, 263, 57), (49, 259, 260, 51), (20, 255, 254, 36), (48, 258, 261, 54), (36, 254, 257, 32), (43, 256, 258, 48), (0, 248, 255, 20), (27, 249, 253, 39), (39, 253, 256, 43), (31, 251, 252, 28), (28, 252, 248, 0), (25, 24, 249, 250), (7, 246, 264, 159), (25, 250, 265, 214), (9, 11, 247, 245), (9, 245, 251, 31), (10, 246, 247, 11), (282, 280, 281, 283), (241, 282, 283, 279), (278, 242, 279, 283), (244, 278, 283, 281), (242, 240, 241, 279), (289, 290, 298, 297), (291, 292, 300, 299), (284, 289, 297, 293), (21, 266, 289, 284), (240, 21, 284, 286), (280, 282, 292, 291), (282, 241, 287, 292), (298, 296, 299, 300), (293, 297, 298, 294), (294, 298, 300, 295), (286, 284, 293, 294), (292, 287, 295, 300), (287, 286, 294, 295), (290, 288, 296, 298)])
_uv = me_cube.uv_layers.new(name='UVMap')
_uv.uv.foreach_set('vector', [0.1218, 0.6126, 0.1218, 0.6126, 0.1218, 0.6126, 0.1218, 0.6126, 0.1218, 0.6126, 0.1218, 0.6126, 0.1218, 0.6126, 0.1218, 0.6126, 0.1218, 0.6126, 0.1218, 0.6126, 0.1218, 0.6126, 0.1218, 0.6126, 0.1218, 0.6126, 0.1218, 0.6126, 0.1218, 0.6126, 0.1218, 0.6126, 0.1218, 0.6126, 0.1218, 0.6126, 0.1218, 0.6126, 0.1218, 0.6126, 0.1218, 0.6126, 0.1218, 0.6126, 0.1218, 0.6126, 0.1218, 0.6126, 0.07171, 0.612, 0.07171, 0.612, 0.07171, 0.612, 0.07171, 0.612, 0.1218, 0.6126, 0.1218, 0.6126, 0.1218, 0.6126, 0.1218, 0.6126, 0.1218, 0.6126, 0.1218, 0.6126, 0.1218, 0.6126, 0.1218, 0.6126, 0.1218, 0.6126, 0.1218, 0.6126, 0.1218, 0.6126, 0.1218, 0.6126, 0.1218, 0.6126, 0.1218, 0.6126, 0.1218, 0.6126, 0.1218, 0.6126, 0.1218, 0.6126, 0.1218, 0.6126, 0.1218, 0.6126, 0.1218, 0.6126, 0.1218, 0.6126, 0.1218, 0.6126, 0.1218, 0.6126, 0.1218, 0.6126, 0.1218, 0.6126, 0.1218, 0.6126, 0.1218, 0.6126, 0.1218, 0.6126, 0.1218, 0.6126, 0.1218, 0.6126, 0.1218, 0.6126, 0.1218, 0.6126, 0.1218, 0.6126, 0.1218, 0.6126, 0.1218, 0.6126, 0.1218, 0.6126, 0.1218, 0.6126, 0.1218, 0.6126, 0.1218, 0.6126, 0.1218, 0.6126, 0.1218, 0.6126, 0.1218, 0.6126, 0.1218, 0.6126, 0.1218, 0.6126, 0.1218, 0.6126, 0.1218, 0.6126, 0.1218, 0.6126, 0.1218, 0.6126, 0.1218, 0.6126, 0.1218, 0.6126, 0.1218, 0.6126, 0.1218, 0.6126, 0.1218, 0.6126, 0.1218, 0.6126, 0.1218, 0.6126, 0.1218, 0.6126, 0.1218, 0.6126, 0.1218, 0.6126, 0.1218, 0.6126, 0.1218, 0.6126, 0.1218, 0.6126, 0.1218, 0.6126, 0.1218, 0.6126, 0.1218, 0.6126, 0.1218, 0.6126, 0.1218, 0.6126, 0.1218, 0.6126, 0.1218, 0.6126, 0.1218, 0.6126, 0.1218, 0.6126, 0.1218, 0.6126, 0.1218, 0.6126, 0.1218, 0.6126, 0.1218, 0.6126, 0.1218, 0.6126, 0.1218, 0.6126, 0.1218, 0.6126, 0.1218, 0.6126, 0.1218, 0.6126, 0.1218, 0.6126, 0.1218, 0.6126, 0.1218, 0.6126, 0.1218, 0.6126, 0.1218, 0.6126, 0.1218, 0.6126, 0.1218, 0.6126, 0.1218, 0.6126, 0.1218, 0.6126, 0.1218, 0.6126, 0.1218, 0.6126, 0.1218, 0.6126, 0.1218, 0.6126, 0.1218, 0.6126, 0.1218, 0.6126, 0.1218, 0.6126, 0.1218, 0.6126, 0.1218, 0.6126, 0.1218, 0.6126, 0.1218, 0.6126, 0.1218, 0.6126, 0.1218, 0.6126, 0.1218, 0.6126, 0.1218, 0.6126, 0.1218, 0.6126, 0.1218, 0.6126, 0.1218, 0.6126, 0.1218, 0.6126, 0.1218, 0.6126, 0.1218, 0.6126, 0.1218, 0.6126, 0.1218, 0.6126, 0.1218, 0.6126, 0.1218, 0.6126, 0.1218, 0.6126, 0.1218, 0.6126, 0.1218, 0.6126, 0.1218, 0.6126, 0.1218, 0.6126, 0.1218, 0.6126, 0.1218, 0.6126, 0.1218, 0.6126, 0.1218, 0.6126, 0.1218, 0.6126, 0.1218, 0.6126, 0.1218, 0.6126, 0.1218, 0.6126, 0.1218, 0.6126, 0.1218, 0.6126, 0.1218, 0.6126, 0.1218, 0.6126, 0.1218, 0.6126, 0.1218, 0.6126, 0.1218, 0.6126, 0.1218, 0.6126, 0.1218, 0.6126, 0.1218, 0.6126, 0.1218, 0.6126, 0.1218, 0.6126, 0.1218, 0.6126, 0.1218, 0.6126, 0.1218, 0.6126, 0.1218, 0.6126, 0.1218, 0.6126, 0.1218, 0.6126, 0.1218, 0.6126, 0.1218, 0.6126, 0.1218, 0.6126, 0.1218, 0.6126, 0.1218, 0.6126, 0.1218, 0.6126, 0.1218, 0.6126, 0.1218, 0.6126, 0.1218, 0.6126, 0.1218, 0.6126, 0.1218, 0.6126, 0.1218, 0.6126, 0.08017, 0.6126, 0.08017, 0.6126, 0.08017, 0.6126, 0.08017, 0.6126, 0.1218, 0.6126, 0.1218, 0.6126, 0.1218, 0.6126, 0.1218, 0.6126, 0.1218, 0.6126, 0.1218, 0.6126, 0.1218, 0.6126, 0.1218, 0.6126, 0.1218, 0.6126, 0.1218, 0.6126, 0.1218, 0.6126, 0.1218, 0.6126, 0.1218, 0.6126, 0.1218, 0.6126, 0.1218, 0.6126, 0.1218, 0.6126, 0.1218, 0.6126, 0.1218, 0.6126, 0.1218, 0.6126, 0.1218, 0.6126, 0.1218, 0.6126, 0.1218, 0.6126, 0.1218, 0.6126, 0.1218, 0.6126, 0.1218, 0.6126, 0.1218, 0.6126, 0.1218, 0.6126, 0.1218, 0.6126, 0.1218, 0.6126, 0.1218, 0.6126, 0.1218, 0.6126, 0.1218, 0.6126, 0.1218, 0.6126, 0.1218, 0.6126, 0.1218, 0.6126, 0.1218, 0.6126, 0.1218, 0.6126, 0.1218, 0.6126, 0.1218, 0.6126, 0.1218, 0.6126, 0.1218, 0.6126, 0.1218, 0.6126, 0.1218, 0.6126, 0.1218, 0.6126, 0.1218, 0.6126, 0.1218, 0.6126, 0.1218, 0.6126, 0.1218, 0.6126, 0.08017, 0.6126, 0.08017, 0.6126, 0.08017, 0.6126, 0.08017, 0.6126, 0.1218, 0.6126, 0.1218, 0.6126, 0.1218, 0.6126, 0.1218, 0.6126, 0.1218, 0.6126, 0.1218, 0.6126, 0.1218, 0.6126, 0.1218, 0.6126, 0.1218, 0.6126, 0.1218, 0.6126, 0.1218, 0.6126, 0.1218, 0.6126, 0.1218, 0.6126, 0.1218, 0.6126, 0.1218, 0.6126, 0.1218, 0.6126, 0.1218, 0.6126, 0.1218, 0.6126, 0.1218, 0.6126, 0.1218, 0.6126, 0.08017, 0.6126, 0.08017, 0.6126, 0.08017, 0.6126, 0.08017, 0.6126, 0.08017, 0.6126, 0.08017, 0.6126, 0.08017, 0.6126, 0.08017, 0.6126, 0.1218, 0.6126, 0.1218, 0.6126, 0.1218, 0.6126, 0.1218, 0.6126, 0.1218, 0.6126, 0.1218, 0.6126, 0.1218, 0.6126, 0.1218, 0.6126, 0.1218, 0.6126, 0.1218, 0.6126, 0.1218, 0.6126, 0.1218, 0.6126, 0.1218, 0.6126, 0.1218, 0.6126, 0.1218, 0.6126, 0.1218, 0.6126, 0.1218, 0.6126, 0.1218, 0.6126, 0.1218, 0.6126, 0.1218, 0.6126, 0.1218, 0.6126, 0.1218, 0.6126, 0.1218, 0.6126, 0.1218, 0.6126, 0.1218, 0.6126, 0.1218, 0.6126, 0.1218, 0.6126, 0.1218, 0.6126, 0.1218, 0.6126, 0.1218, 0.6126, 0.1218, 0.6126, 0.1218, 0.6126, 0.1218, 0.6126, 0.1218, 0.6126, 0.1218, 0.6126, 0.1218, 0.6126, 0.1218, 0.6126, 0.1218, 0.6126, 0.1218, 0.6126, 0.1218, 0.6126, 0.1218, 0.6126, 0.1218, 0.6126, 0.1218, 0.6126, 0.1218, 0.6126, 0.1218, 0.6126, 0.1218, 0.6126, 0.1218, 0.6126, 0.1218, 0.6126, 0.1218, 0.6126, 0.1218, 0.6126, 0.1218, 0.6126, 0.1218, 0.6126, 0.08017, 0.6126, 0.08017, 0.6126, 0.08017, 0.6126, 0.08017, 0.6126, 0.1218, 0.6126, 0.1218, 0.6126, 0.1218, 0.6126, 0.1218, 0.6126, 0.08017, 0.6126, 0.08017, 0.6126, 0.08017, 0.6126, 0.08017, 0.6126, 0.1218, 0.6126, 0.1218, 0.6126, 0.1218, 0.6126, 0.1218, 0.6126, 0.1218, 0.6126, 0.1218, 0.6126, 0.1218, 0.6126, 0.1218, 0.6126, 0.1218, 0.6126, 0.1218, 0.6126, 0.1218, 0.6126, 0.1218, 0.6126, 0.1218, 0.6126, 0.1218, 0.6126, 0.1218, 0.6126, 0.1218, 0.6126, 0.1218, 0.6126, 0.1218, 0.6126, 0.1218, 0.6126, 0.1218, 0.6126, 0.1218, 0.6126, 0.1218, 0.6126, 0.1218, 0.6126, 0.1218, 0.6126, 0.1218, 0.6126, 0.1218, 0.6126, 0.1218, 0.6126, 0.1218, 0.6126, 0.1218, 0.6126, 0.1218, 0.6126, 0.1218, 0.6126, 0.1218, 0.6126, 0.1218, 0.6126, 0.1218, 0.6126, 0.1218, 0.6126, 0.1218, 0.6126, 0.1218, 0.6126, 0.1218, 0.6126, 0.1218, 0.6126, 0.1218, 0.6126, 0.1218, 0.6126, 0.1218, 0.6126, 0.1218, 0.6126, 0.1218, 0.6126, 0.1218, 0.6126, 0.1218, 0.6126, 0.1218, 0.6126, 0.1218, 0.6126, 0.08017, 0.6126, 0.08017, 0.6126, 0.08017, 0.6126, 0.08017, 0.6126, 0.08017, 0.6126, 0.08017, 0.6126, 0.08017, 0.6126, 0.08017, 0.6126, 0.08017, 0.6126, 0.08017, 0.6126, 0.08017, 0.6126, 0.08017, 0.6126, 0.08017, 0.6126, 0.08017, 0.6126, 0.08017, 0.6126, 0.08017, 0.6126, 0.08017, 0.6126, 0.08017, 0.6126, 0.08017, 0.6126, 0.08017, 0.6126, 0.1218, 0.6126, 0.1218, 0.6126, 0.1218, 0.6126, 0.1218, 0.6126, 0.1218, 0.6126, 0.1218, 0.6126, 0.08017, 0.6126, 0.08017, 0.6126, 0.08017, 0.6126, 0.08017, 0.6126, 0.08017, 0.6126, 0.08017, 0.6126, 0.08017, 0.6126, 0.08017, 0.6126, 0.08017, 0.6126, 0.08017, 0.6126, 0.08017, 0.6126, 0.08017, 0.6126, 0.08017, 0.6126, 0.08017, 0.6126, 0.08017, 0.6126, 0.08017, 0.6126, 0.08017, 0.6126, 0.08017, 0.6126, 0.08017, 0.6126, 0.08017, 0.6126, 0.1218, 0.6126, 0.1218, 0.6126, 0.1218, 0.6126, 0.1218, 0.6126, 0.08017, 0.6126, 0.08017, 0.6126, 0.08017, 0.6126, 0.08017, 0.6126, 0.08017, 0.6126, 0.08017, 0.6126, 0.08017, 0.6126, 0.08017, 0.6126, 0.08017, 0.6126, 0.08017, 0.6126, 0.08017, 0.6126, 0.08017, 0.6126, 0.08017, 0.6126, 0.08017, 0.6126, 0.08017, 0.6126, 0.08017, 0.6126, 0.08017, 0.6126, 0.08017, 0.6126, 0.1218, 0.6126, 0.1218, 0.6126, 0.1218, 0.6126, 0.1218, 0.6126, 0.1218, 0.6126, 0.1218, 0.6126, 0.1218, 0.6126, 0.1218, 0.6126, 0.08017, 0.6126, 0.08017, 0.6126, 0.08017, 0.6126, 0.1218, 0.6126, 0.1218, 0.6126, 0.1218, 0.6126, 0.1218, 0.6126, 0.1218, 0.6126, 0.1218, 0.6126, 0.1218, 0.6126, 0.1218, 0.6126, 0.1218, 0.6126, 0.1218, 0.6126, 0.1218, 0.6126, 0.1218, 0.6126, 0.1218, 0.6126, 0.1218, 0.6126, 0.1218, 0.6126, 0.1218, 0.6126, 0.08017, 0.6126, 0.08017, 0.6126, 0.08017, 0.6126, 0.08017, 0.6126, 0.1218, 0.6126, 0.1218, 0.6126, 0.1218, 0.6126, 0.1218, 0.6126, 0.1218, 0.6126, 0.1218, 0.6126, 0.1218, 0.6126, 0.1218, 0.6126, 0.1218, 0.6126, 0.1218, 0.6126, 0.1218, 0.6126, 0.1218, 0.6126, 0.1218, 0.6126, 0.1218, 0.6126, 0.1218, 0.6126, 0.1218, 0.6126, 0.1218, 0.6126, 0.1218, 0.6126, 0.1218, 0.6126, 0.1218, 0.6126, 0.1218, 0.6126, 0.1218, 0.6126, 0.1218, 0.6126, 0.1218, 0.6126, 0.1218, 0.6126, 0.1218, 0.6126, 0.1218, 0.6126, 0.1218, 0.6126, 0.1218, 0.6126, 0.1218, 0.6126, 0.1218, 0.6126, 0.1218, 0.6126, 0.1218, 0.6126, 0.1218, 0.6126, 0.1218, 0.6126, 0.1218, 0.6126, 0.1218, 0.6126, 0.1218, 0.6126, 0.1218, 0.6126, 0.1218, 0.6126, 0.1218, 0.6126, 0.1218, 0.6126, 0.1218, 0.6126, 0.1218, 0.6126, 0.1218, 0.6126, 0.1218, 0.6126, 0.1218, 0.6126, 0.1218, 0.6126, 0.1218, 0.6126, 0.1218, 0.6126, 0.1218, 0.6126, 0.1218, 0.6126, 0.08017, 0.6126, 0.08017, 0.6126, 0.08017, 0.6126, 0.08017, 0.6126, 0.08017, 0.6126, 0.08017, 0.6126, 0.08017, 0.6126, 0.08017, 0.6126, 0.1218, 0.6126, 0.1218, 0.6126, 0.1218, 0.6126, 0.1218, 0.6126, 0.08017, 0.6126, 0.08017, 0.6126, 0.08017, 0.6126, 0.08017, 0.6126, 0.08017, 0.6126, 0.08017, 0.6126, 0.08017, 0.6126, 0.08017, 0.6126, 0.1218, 0.6126, 0.1218, 0.6126, 0.1218, 0.6126, 0.08017, 0.6126, 0.08017, 0.6126, 0.08017, 0.6126, 0.08017, 0.6126, 0.08017, 0.6126, 0.08017, 0.6126, 0.08017, 0.6126, 0.08017, 0.6126, 0.1218, 0.6126, 0.1218, 0.6126, 0.1218, 0.6126, 0.1218, 0.6126, 0.08017, 0.6126, 0.08017, 0.6126, 0.08017, 0.6126, 0.08017, 0.6126, 0.08017, 0.6126, 0.08017, 0.6126, 0.08017, 0.6126, 0.08017, 0.6126, 0.08017, 0.6126, 0.08017, 0.6126, 0.08017, 0.6126, 0.08017, 0.6126, 0.08017, 0.6126, 0.08017, 0.6126, 0.08017, 0.6126, 0.08017, 0.6126, 0.08017, 0.6126, 0.08017, 0.6126, 0.08017, 0.6126, 0.08017, 0.6126, 0.08017, 0.6126, 0.08017, 0.6126, 0.08017, 0.6126, 0.08017, 0.6126, 0.08017, 0.6126, 0.08017, 0.6126, 0.08017, 0.6126, 0.08017, 0.6126, 0.1218, 0.6126, 0.1218, 0.6126, 0.1218, 0.6126, 0.1218, 0.6126, 0.08017, 0.6126, 0.08017, 0.6126, 0.08017, 0.6126, 0.08017, 0.6126, 0.1218, 0.6126, 0.1218, 0.6126, 0.1218, 0.6126, 0.1218, 0.6126, 0.1218, 0.6126, 0.1218, 0.6126, 0.1218, 0.6126, 0.1218, 0.6126, 0.1218, 0.6126, 0.1218, 0.6126, 0.1218, 0.6126, 0.1218, 0.6126, 0.1218, 0.6126, 0.1218, 0.6126, 0.1218, 0.6126, 0.1218, 0.6126, 0.1218, 0.6126, 0.1218, 0.6126, 0.1218, 0.6126, 0.1218, 0.6126, 0.1218, 0.6126, 0.1218, 0.6126, 0.1218, 0.6126, 0.1218, 0.6126, 0.1218, 0.6126, 0.1218, 0.6126, 0.1218, 0.6126, 0.1218, 0.6126, 0.1218, 0.6126, 0.1218, 0.6126, 0.1218, 0.6126, 0.1218, 0.6126, 0.1218, 0.6126, 0.1218, 0.6126, 0.1218, 0.6126, 0.1218, 0.6126, 0.1218, 0.6126, 0.1218, 0.6126, 0.1218, 0.6126, 0.1218, 0.6126, 0.1218, 0.6126, 0.1218, 0.6126, 0.1218, 0.6126, 0.1218, 0.6126, 0.1218, 0.6126, 0.1218, 0.6126, 0.1218, 0.6126, 0.1218, 0.6126, 0.1218, 0.6126, 0.1218, 0.6126, 0.1218, 0.6126, 0.1218, 0.6126, 0.1218, 0.6126, 0.1218, 0.6126, 0.1218, 0.6126, 0.1218, 0.6126, 0.1218, 0.6126, 0.1218, 0.6126, 0.1218, 0.6126, 0.1218, 0.6126, 0.1218, 0.6126, 0.1218, 0.6126, 0.1218, 0.6126, 0.1218, 0.6126, 0.1218, 0.6126, 0.1218, 0.6126, 0.1218, 0.6126, 0.1218, 0.6126, 0.1218, 0.6126, 0.1218, 0.6126, 0.1218, 0.6126, 0.1218, 0.6126, 0.08017, 0.6126, 0.08017, 0.6126, 0.08017, 0.6126, 0.08017, 0.6126, 0.08017, 0.6126, 0.08017, 0.6126, 0.08017, 0.6126, 0.08017, 0.6126, 0.08017, 0.6126, 0.08017, 0.6126, 0.08017, 0.6126, 0.08017, 0.6126, 0.08017, 0.6126, 0.08017, 0.6126, 0.08017, 0.6126, 0.08017, 0.6126, 0.08017, 0.6126, 0.08017, 0.6126, 0.08017, 0.6126, 0.08017, 0.6126, 0.08017, 0.6126, 0.08017, 0.6126, 0.08017, 0.6126, 0.08017, 0.6126, 0.08017, 0.6126, 0.08017, 0.6126, 0.08017, 0.6126, 0.08017, 0.6126, 0.08017, 0.6126, 0.08017, 0.6126, 0.08017, 0.6126, 0.08017, 0.6126, 0.08017, 0.6126, 0.08017, 0.6126, 0.08017, 0.6126, 0.08017, 0.6126, 0.08017, 0.6126, 0.08017, 0.6126, 0.08017, 0.6126, 0.08017, 0.6126, 0.08017, 0.6126, 0.08017, 0.6126, 0.08017, 0.6126, 0.08017, 0.6126, 0.08017, 0.6126, 0.08017, 0.6126, 0.08017, 0.6126, 0.08017, 0.6126, 0.1218, 0.6126, 0.1218, 0.6126, 0.1218, 0.6126, 0.1218, 0.6126, 0.08017, 0.6126, 0.08017, 0.6126, 0.08017, 0.6126, 0.08017, 0.6126, 0.1218, 0.6126, 0.1218, 0.6126, 0.1218, 0.6126, 0.1218, 0.6126, 0.08017, 0.6126, 0.08017, 0.6126, 0.08017, 0.6126, 0.08017, 0.6126, 0.08017, 0.6126, 0.08017, 0.6126, 0.08017, 0.6126, 0.08017, 0.6126, 0.08017, 0.6126, 0.08017, 0.6126, 0.08017, 0.6126, 0.08017, 0.6126, 0.08017, 0.6126, 0.08017, 0.6126, 0.08017, 0.6126, 0.08017, 0.6126, 0.08017, 0.6126, 0.08017, 0.6126, 0.1218, 0.6126, 0.1218, 0.6126, 0.1218, 0.6126, 0.08017, 0.6126, 0.08017, 0.6126, 0.08017, 0.6126, 0.1218, 0.6126, 0.1218, 0.6126, 0.1218, 0.6126, 0.1218, 0.6126, 0.07171, 0.612, 0.07171, 0.612, 0.07171, 0.612, 0.07171, 0.612, 0.1218, 0.6126, 0.1218, 0.6126, 0.1218, 0.6126, 0.1218, 0.6126, 0.1218, 0.6126, 0.1218, 0.6126, 0.1218, 0.6126, 0.1218, 0.6126, 0.1218, 0.6126, 0.1218, 0.6126, 0.1218, 0.6126, 0.1218, 0.6126, 0.1218, 0.6126, 0.1218, 0.6126, 0.1218, 0.6126, 0.1218, 0.6126, 0.1218, 0.6126, 0.1218, 0.6126, 0.1218, 0.6126, 0.1218, 0.6126, 0.1218, 0.6126, 0.1218, 0.6126, 0.1218, 0.6126, 0.1218, 0.6126, 0.1218, 0.6126, 0.1218, 0.6126, 0.1218, 0.6126, 0.1218, 0.6126, 0.1218, 0.6126, 0.1218, 0.6126, 0.1218, 0.6126, 0.1218, 0.6126, 0.1218, 0.6126, 0.1218, 0.6126, 0.1218, 0.6126, 0.1218, 0.6126, 0.1218, 0.6126, 0.1218, 0.6126, 0.1218, 0.6126, 0.1218, 0.6126, 0.1218, 0.6126, 0.1218, 0.6126, 0.1218, 0.6126, 0.1218, 0.6126, 0.1218, 0.6126, 0.1218, 0.6126, 0.1218, 0.6126, 0.1218, 0.6126, 0.1218, 0.6126, 0.1218, 0.6126, 0.1218, 0.6126, 0.1218, 0.6126, 0.1218, 0.6126, 0.1218, 0.6126, 0.1218, 0.6126, 0.1218, 0.6126, 0.1218, 0.6126, 0.1218, 0.6126, 0.1218, 0.6126, 0.1218, 0.6126, 0.1218, 0.6126, 0.1218, 0.6126, 0.1218, 0.6126, 0.1218, 0.6126, 0.1218, 0.6126, 0.1218, 0.6126, 0.1218, 0.6126, 0.1218, 0.6126, 0.1218, 0.6126, 0.1218, 0.6126, 0.1218, 0.6126, 0.1218, 0.6126, 0.1218, 0.6126, 0.1218, 0.6126, 0.1218, 0.6126, 0.1218, 0.6126, 0.1218, 0.6126, 0.1218, 0.6126, 0.1218, 0.6126, 0.1218, 0.6126, 0.1218, 0.6126, 0.1218, 0.6126, 0.1218, 0.6126, 0.1218, 0.6126, 0.1218, 0.6126, 0.1218, 0.6126, 0.1218, 0.6126, 0.1218, 0.6126, 0.1218, 0.6126, 0.1218, 0.6126, 0.1218, 0.6126, 0.1218, 0.6126, 0.1218, 0.6126, 0.1218, 0.6126, 0.1218, 0.6126, 0.1218, 0.6126, 0.1218, 0.6126, 0.1218, 0.6126, 0.1218, 0.6126, 0.1218, 0.6126, 0.1218, 0.6126, 0.1218, 0.6126, 0.1218, 0.6126, 0.1218, 0.6126, 0.1218, 0.6126, 0.1218, 0.6126, 0.1218, 0.6126, 0.1218, 0.6126, 0.1218, 0.6126, 0.1218, 0.6126, 0.1218, 0.6126, 0.1218, 0.6126, 0.1218, 0.6126, 0.1218, 0.6126, 0.1218, 0.6126, 0.1218, 0.6126, 0.1218, 0.6126, 0.1218, 0.6126, 0.1218, 0.6126, 0.1218, 0.6126, 0.1218, 0.6126, 0.1218, 0.6126, 0.1218, 0.6126, 0.1218, 0.6126, 0.1218, 0.6126, 0.1218, 0.6126, 0.1218, 0.6126, 0.1218, 0.6126, 0.1218, 0.6126, 0.1218, 0.6126, 0.1003, 0.586, 0.1003, 0.586, 0.1003, 0.586, 0.1003, 0.586, 0.06911, 0.6107, 0.06911, 0.6107, 0.06911, 0.6107, 0.06911, 0.6107, 0.06911, 0.6107, 0.06911, 0.6107, 0.06911, 0.6107, 0.06911, 0.6107, 0.1218, 0.6126, 0.1218, 0.6126, 0.1218, 0.6126, 0.1218, 0.6126, 0.1218, 0.6126, 0.1218, 0.6126, 0.1218, 0.6126, 0.1218, 0.6126, 0.1218, 0.6126, 0.1218, 0.6126, 0.1218, 0.6126, 0.1218, 0.6126, 0.1218, 0.6126, 0.1218, 0.6126, 0.1218, 0.6126, 0.1218, 0.6126, 0.1218, 0.6126, 0.1218, 0.6126, 0.1218, 0.6126, 0.1218, 0.6126, 0.1218, 0.6126, 0.1218, 0.6126, 0.1218, 0.6126, 0.1218, 0.6126, 0.1218, 0.6126, 0.1218, 0.6126, 0.1218, 0.6126, 0.1218, 0.6126, 0.1218, 0.6126, 0.1218, 0.6126, 0.1218, 0.6126, 0.1218, 0.6126, 0.1218, 0.6126, 0.1218, 0.6126, 0.1218, 0.6126, 0.1218, 0.6126, 0.1218, 0.6126, 0.1218, 0.6126, 0.1218, 0.6126, 0.1218, 0.6126, 0.1218, 0.6126, 0.1218, 0.6126, 0.1218, 0.6126, 0.1218, 0.6126, 0.1218, 0.6126, 0.1218, 0.6126, 0.1218, 0.6126, 0.1218, 0.6126, 0.1218, 0.6126, 0.1218, 0.6126, 0.1218, 0.6126, 0.1218, 0.6126, 0.1218, 0.6126, 0.1218, 0.6126, 0.1218, 0.6126, 0.1218, 0.6126, 0.1218, 0.6126, 0.1218, 0.6126, 0.1218, 0.6126, 0.1218, 0.6126, 0.1218, 0.6126, 0.1218, 0.6126, 0.1218, 0.6126, 0.1218, 0.6126, 0.1218, 0.6126, 0.1218, 0.6126, 0.1218, 0.6126, 0.1218, 0.6126, 0.1218, 0.6126, 0.1218, 0.6126, 0.1218, 0.6126, 0.1218, 0.6126, 0.1218, 0.6126, 0.1218, 0.6126, 0.1218, 0.6126, 0.1218, 0.6126, 0.1218, 0.6126, 0.1218, 0.6126, 0.1218, 0.6126, 0.1218, 0.6126, 0.1218, 0.6126, 0.1218, 0.6126, 0.1218, 0.6126, 0.1218, 0.6126, 0.1218, 0.6126, 0.1218, 0.6126, 0.1218, 0.6126, 0.1218, 0.6126, 0.1218, 0.6126, 0.1218, 0.6126, 0.1218, 0.6126, 0.1218, 0.6126, 0.1218, 0.6126, 0.1218, 0.6126, 0.1218, 0.6126, 0.1218, 0.6126, 0.1218, 0.6126, 0.1218, 0.6126, 0.1218, 0.6126, 0.1218, 0.6126, 0.1218, 0.6126, 0.1218, 0.6126, 0.1218, 0.6126, 0.1218, 0.6126, 0.1218, 0.6126, 0.1218, 0.6126, 0.1218, 0.6126, 0.1218, 0.6126, 0.1218, 0.6126, 0.1218, 0.6126, 0.1218, 0.6126, 0.1218, 0.6126, 0.1218, 0.6126, 0.1218, 0.6126, 0.1218, 0.6126, 0.1218, 0.6126, 0.1218, 0.6126, 0.1218, 0.6126, 0.1218, 0.6126, 0.1218, 0.6126, 0.1218, 0.6126, 0.1218, 0.6126, 0.1218, 0.6126, 0.1218, 0.6126, 0.1218, 0.6126, 0.1218, 0.6126, 0.1218, 0.6126, 0.1218, 0.6126, 0.1218, 0.6126, 0.1218, 0.6126, 0.1218, 0.6126, 0.1218, 0.6126, 0.1218, 0.6126, 0.1218, 0.6126, 0.1218, 0.6126, 0.1218, 0.6126, 0.1218, 0.6126, 0.1218, 0.6126, 0.1218, 0.6126, 0.1218, 0.6126, 0.1218, 0.6126, 0.1218, 0.6126, 0.1218, 0.6126, 0.1218, 0.6126, 0.1218, 0.6126, 0.1218, 0.6126, 0.1218, 0.6126, 0.1218, 0.6126, 0.08017, 0.6126, 0.08017, 0.6126, 0.08017, 0.6126, 0.08017, 0.6126, 0.08017, 0.6126, 0.08017, 0.6126, 0.08017, 0.6126, 0.08017, 0.6126, 0.1218, 0.6126, 0.1218, 0.6126, 0.1218, 0.6126, 0.1218, 0.6126, 0.1218, 0.6126, 0.1218, 0.6126, 0.1218, 0.6126, 0.1218, 0.6126, 0.1218, 0.6126, 0.1218, 0.6126, 0.1218, 0.6126, 0.1218, 0.6126, 0.1218, 0.6126, 0.1218, 0.6126, 0.1218, 0.6126, 0.1218, 0.6126, 0.1218, 0.6126, 0.1218, 0.6126, 0.1218, 0.6126, 0.1218, 0.6126, 0.1218, 0.6126, 0.1218, 0.6126, 0.1218, 0.6126, 0.1218, 0.6126, 0.1218, 0.6126, 0.1218, 0.6126, 0.1218, 0.6126, 0.1218, 0.6126, 0.1218, 0.6126, 0.1218, 0.6126, 0.1218, 0.6126, 0.1218, 0.6126, 0.08017, 0.6126, 0.08017, 0.6126, 0.08017, 0.6126, 0.08017, 0.6126, 0.08017, 0.6126, 0.08017, 0.6126, 0.08017, 0.6126, 0.08017, 0.6126, 0.08017, 0.6126, 0.08017, 0.6126, 0.08017, 0.6126, 0.08017, 0.6126, 0.08017, 0.6126, 0.08017, 0.6126, 0.08017, 0.6126, 0.08017, 0.6126])
me_cube.materials.append(mat_material)
me_cube.use_remesh_preserve_volume = False
me_cube.use_remesh_preserve_attributes = False
me_cube.use_mirror_vertex_groups = False
me_cube.update()

# ---- objects
ob_cube_001 = bpy.data.objects.new('Cube.001', me_cube_004)
ob_hemi_004 = bpy.data.objects.new('Hemi.004', light_hemi_004)
ob_hemi_003 = bpy.data.objects.new('Hemi.003', light_hemi_003)
ob_hemi_002 = bpy.data.objects.new('Hemi.002', light_hemi_002)
ob_hemi_001 = bpy.data.objects.new('Hemi.001', light_hemi_001)
ob_hemi = bpy.data.objects.new('Hemi', light_hemi)
ob_cube_003 = bpy.data.objects.new('Cube.003', me_cube_003)
ob_cube_002 = bpy.data.objects.new('Cube.002', me_cube_002)
ob_cube = bpy.data.objects.new('Cube', me_cube)
ob_lamp = bpy.data.objects.new('Lamp', light_lamp)
ob_camera = bpy.data.objects.new('Camera', cam_camera)

# ---- transforms, parenting, visibility, modifiers, constraints
ob_cube_001.location = (-5.0, 3.0, 7.0)
ob_cube_001.lineart.crease_threshold = 0.0
ob_hemi_004.location = (-11.0, -5.0, 10.0)
ob_hemi_004.lineart.crease_threshold = 0.0
ob_hemi_003.location = (1.0, -14.0, 19.0)
ob_hemi_003.lineart.crease_threshold = 0.0
ob_hemi_002.location = (6.0, -3.0, 21.0)
ob_hemi_002.lineart.crease_threshold = 0.0
ob_hemi_001.location = (12.0, 13.0, 19.0)
ob_hemi_001.lineart.crease_threshold = 0.0
ob_hemi.location = (-7.0, 14.0, 19.0)
ob_hemi.lineart.crease_threshold = 0.0
ob_cube_003.location = (0.0, 1.2, 0.4)
ob_cube_003.scale = (0.24, 0.24, 0.24)
ob_cube_003.lineart.crease_threshold = 0.0
_m = ob_cube_003.modifiers.new('Mirror', 'MIRROR')
ob_cube_002.location = (5.0, 3.0, 7.0)
ob_cube_002.lineart.crease_threshold = 0.0
ob_cube.location = (0.0, 0.0, 0.0)
ob_cube.lock_rotations_4d = False
ob_cube.empty_display_type = 'ARROWS'
ob_cube.lineart.crease_threshold = 0.0
_m = ob_cube.modifiers.new('Mirror', 'MIRROR')
_m.use_clip = True
ob_lamp.location = (4.076, 1.005, 5.904)
ob_lamp.rotation_euler = (0.6503, 0.05522, 1.866)
ob_lamp.lock_rotations_4d = False
ob_lamp.empty_display_type = 'ARROWS'
ob_lamp.color = (0.0, 0.0, 0.0, 0.0)
ob_lamp.lineart.crease_threshold = 0.0
ob_camera.location = (7.481, -6.508, 5.344)
ob_camera.rotation_euler = (1.109, 0.01082, 0.8149)
ob_camera.lock_rotations_4d = False
ob_camera.empty_display_type = 'ARROWS'
ob_camera.color = (0.0, 0.0, 0.0, 0.0)
ob_camera.display_type = 'WIRE'
ob_camera.lineart.crease_threshold = 0.0

# ---- collection membership
col_collection_1.objects.link(ob_cube_001)
col_collection_1.objects.link(ob_hemi_004)
col_collection_1.objects.link(ob_hemi_003)
col_collection_1.objects.link(ob_hemi_002)
col_collection_1.objects.link(ob_hemi_001)
col_collection_1.objects.link(ob_hemi)
col_collection_1.objects.link(ob_cube_003)
col_collection_1.objects.link(ob_cube_002)
col_collection_1.objects.link(ob_cube)
col_collection_1.objects.link(ob_lamp)
col_collection_1.objects.link(ob_camera)

# ---- scene / render settings (as saved in the file)
scene.camera = ob_camera
scene.frame_start = 1; scene.frame_end = 250; scene.frame_set(1)
scene.render.engine = 'BLENDER_EEVEE_NEXT'
scene.render.resolution_percentage = 50
scene.render.dither_intensity = 0.0
scene.cycles.use_denoising = False
scene.cycles.samples = 128
scene.cycles.sampling_pattern = 'TABULATED_SOBOL'
scene.cycles.light_sampling_threshold = 0.0
scene.cycles.use_adaptive_sampling = False
scene.cycles.use_light_tree = False
scene.cycles.blur_glossy = 0.0
scene.cycles.sample_clamp_indirect = 0.0
scene.view_settings.view_transform = 'Standard'
bpy.context.view_layer.update()
